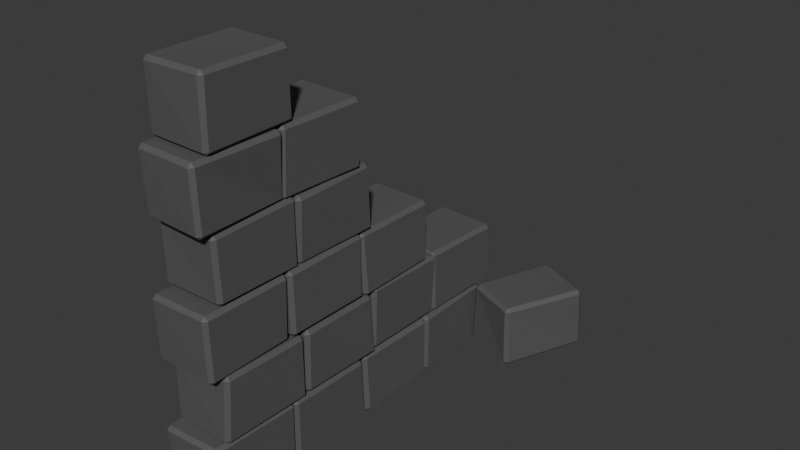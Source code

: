 # Source: Wall_broken.blend  (saved by Blender 4.2.66; exported with 4.5.12 LTS)
import bpy
from mathutils import Matrix  # noqa: F401  (used for matrix-valued properties, if any)

bpy.ops.wm.read_factory_settings(use_empty=True)
scene = bpy.context.scene
scene.name = 'Scene'

# ---- collections
col_collection = bpy.data.collections.new('Collection'); scene.collection.children.link(col_collection)

# ---- materials (node trees are filled in below, after node groups)
mat_rock = bpy.data.materials.new('Rock')

# ---- material node trees
mat_rock.use_nodes = True; mat_rock.node_tree.nodes.clear()
_N = mat_rock.node_tree.nodes; _L = mat_rock.node_tree.links
n0 = _N.new('ShaderNodeBsdfPrincipled'); n0.name = 'Principled BSDF'; n0.location = (10, 300)
n0.inputs[0].default_value = (0.09412, 0.09412, 0.09412, 1.0)
n0.inputs[2].default_value = 0.7008
n1 = _N.new('ShaderNodeOutputMaterial'); n1.name = 'Material Output'; n1.location = (300, 300)
_L.new(n0.outputs[0], n1.inputs[0])
n1.is_active_output = True

# ---- world
world_world = bpy.data.worlds.new('World'); scene.world = world_world
world_world.use_nodes = True; world_world.node_tree.nodes.clear()
_N = world_world.node_tree.nodes; _L = world_world.node_tree.links
n0 = _N.new('ShaderNodeOutputWorld'); n0.name = 'World Output'; n0.location = (300, 300)
n1 = _N.new('ShaderNodeBackground'); n1.name = 'Background'; n1.location = (10, 300)
n1.inputs[0].default_value = (0.05088, 0.05088, 0.05088, 1.0)
_L.new(n1.outputs[0], n0.inputs[0])
n0.is_active_output = True
world_world.color = (0.05088, 0.05088, 0.05088)
world_world.sun_shadow_jitter_overblur = 0.0

# ---- meshes
me_cube_001 = bpy.data.meshes.new('Cube.001')
me_cube_001.from_pydata([(-0.2603, -0.4876, -0.2656), (-0.2585, -0.5224, 0.2693), (-0.2512, 0.2468, -0.2701), (-0.2753, 0.287, 0.2657), (0.2502, -0.4758, -0.273), (0.2503, -0.5005, 0.2762), (0.2535, 0.2688, -0.2772), (0.2613, 0.2673, 0.2672), (-0.2595, 0.2584, -0.2581), (-0.2638, 0.2702, 0.2658), (-0.2576, 0.9866, -0.2691), (-0.2618, 1.019, 0.2652), (0.2632, 0.2652, -0.2673), (0.2664, 0.2606, 0.2672), (0.2596, 1.033, -0.2705), (0.2652, 1.002, 0.2567), (-0.2624, 0.9982, -0.2738), (-0.2541, 1.014, 0.2691), (-0.2748, 1.783, -0.2638), (-0.2742, 1.759, 0.2686), (0.2711, 1.033, -0.2649), (0.2467, 1.029, 0.2554), (0.2612, 1.78, -0.262), (0.2696, 1.773, 0.2616), (-0.2464, 1.748, -0.2645), (-0.2648, 1.773, 0.2691), (-0.2628, 2.531, -0.266), (-0.2783, 2.521, 0.2752), (0.261, 1.774, -0.2626), (0.2734, 1.768, 0.2652), (0.2634, 2.53, -0.2668), (0.2539, 2.514, 0.2655), (-0.2628, -0.3826, 0.2669), (-0.2757, -0.3713, 0.8023), (-0.2643, 0.3783, 0.2668), (-0.2675, 0.3666, 0.7929), (0.2631, -0.3966, 0.2617), (0.279, -0.3665, 0.813), (0.2773, 0.378, 0.2649), (0.2719, 0.3793, 0.7902), (-0.246, 0.3661, 0.2704), (-0.2746, 0.3904, 0.7995), (-0.2623, 1.14, 0.2657), (-0.2552, 1.152, 0.7984), (0.2674, 0.3904, 0.2718), (0.2754, 0.3988, 0.8005), (0.2737, 1.148, 0.2615), (0.2639, 1.113, 0.7893), (-0.2547, 1.14, 0.2678), (-0.2611, 1.12, 0.8027), (-0.2715, 1.885, 0.2717), (-0.265, 1.916, 0.8008), (0.2504, 1.134, 0.2669), (0.2556, 1.147, 0.8133), (0.2527, 1.876, 0.269), (0.2657, 1.903, 0.8042), (-0.2593, 1.863, 0.262), (-0.2622, 1.888, 0.8023), (-0.2409, 2.659, 0.271), (-0.2609, 2.646, 0.8016), (0.254, 1.877, 0.262), (0.2417, 1.873, 0.8034), (0.2642, 2.655, 0.261), (0.2806, 2.616, 0.8031), (-0.2664, -0.4902, 0.8023), (-0.2711, -0.5041, 1.326), (-0.2615, 0.2513, 0.8039), (-0.2604, 0.2415, 1.33), (0.2663, -0.4885, 0.8001), (0.2602, -0.4951, 1.333), (0.249, 0.2553, 0.8021), (0.2648, 0.2631, 1.333), (-0.2651, 0.27, 0.8015), (-0.2667, 0.2556, 1.332), (-0.2633, 1.02, 0.8005), (-0.2648, 1.021, 1.336), (0.2746, 0.265, 0.8144), (0.2679, 0.2644, 1.34), (0.2663, 1.021, 0.807), (0.2575, 1.024, 1.339), (-0.2489, 1.036, 0.8028), (-0.2651, 1.015, 1.334), (-0.2424, 1.754, 0.8016), (-0.2738, 1.785, 1.335), (0.2713, 1.035, 0.7912), (0.2476, 1.016, 1.329), (0.2625, 1.777, 0.8003), (0.2656, 1.776, 1.336), (-0.266, -0.3693, 1.342), (-0.2675, -0.3718, 1.864), (-0.2492, 0.3761, 1.347), (-0.2617, 0.3766, 1.868), (0.2625, -0.3583, 1.345), (0.2616, -0.3738, 1.869), (0.2538, 0.38, 1.333), (0.2538, 0.3781, 1.88), (-0.265, 0.3847, 1.343), (-0.2702, 0.3864, 1.874), (-0.2732, 1.111, 1.331), (-0.2563, 1.104, 1.874), (0.241, 0.3824, 1.33), (0.2775, 0.3707, 1.868), (0.2627, 1.136, 1.335), (0.2463, 1.128, 1.866), (-0.252, -0.4642, 1.878), (-0.2653, -0.4844, 2.403), (-0.2839, 0.2485, 1.877), (-0.2605, 0.2798, 2.402), (0.2797, -0.4898, 1.882), (0.2648, -0.4928, 2.403), (0.2419, 0.2816, 1.874), (0.2848, 0.2637, 2.398), (-0.2626, 0.2625, 1.869), (-0.2641, 0.2654, 2.404), (-0.2648, 1.023, 1.866), (-0.2818, 1.002, 2.412), (0.2491, 0.2547, 1.872), (0.2567, 0.272, 2.405), (0.2593, 1.025, 1.857), (0.2783, 1.012, 2.405), (-0.2636, -0.3646, 2.403), (-0.2635, -0.3767, 2.943), (-0.259, 0.3787, 2.4), (-0.2636, 0.373, 2.948), (0.2752, -0.3804, 2.405), (0.276, -0.3721, 2.951), (0.2555, 0.393, 2.406), (0.2658, 0.3771, 2.942), (0.2674, 2.404, -0.2404), (0.2738, 2.429, 0.3), (0.571, 3.14, -0.2314), (0.5478, 3.135, 0.2993), (0.7516, 2.233, -0.2404), (0.7386, 2.233, 0.3011), (1.041, 2.955, -0.2413), (1.042, 2.912, 0.3007)], [], [(0, 1, 3, 2), (2, 3, 7, 6), (6, 7, 5, 4), (4, 5, 1, 0), (2, 6, 4, 0), (7, 3, 1, 5), (8, 9, 11, 10), (10, 11, 15, 14), (14, 15, 13, 12), (12, 13, 9, 8), (10, 14, 12, 8), (15, 11, 9, 13), (16, 17, 19, 18), (18, 19, 23, 22), (22, 23, 21, 20), (20, 21, 17, 16), (18, 22, 20, 16), (23, 19, 17, 21), (24, 25, 27, 26), (26, 27, 31, 30), (30, 31, 29, 28), (28, 29, 25, 24), (26, 30, 28, 24), (31, 27, 25, 29), (32, 33, 35, 34), (34, 35, 39, 38), (38, 39, 37, 36), (36, 37, 33, 32), (34, 38, 36, 32), (39, 35, 33, 37), (40, 41, 43, 42), (42, 43, 47, 46), (46, 47, 45, 44), (44, 45, 41, 40), (42, 46, 44, 40), (47, 43, 41, 45), (48, 49, 51, 50), (50, 51, 55, 54), (54, 55, 53, 52), (52, 53, 49, 48), (50, 54, 52, 48), (55, 51, 49, 53), (56, 57, 59, 58), (58, 59, 63, 62), (62, 63, 61, 60), (60, 61, 57, 56), (58, 62, 60, 56), (63, 59, 57, 61), (64, 65, 67, 66), (66, 67, 71, 70), (70, 71, 69, 68), (68, 69, 65, 64), (66, 70, 68, 64), (71, 67, 65, 69), (72, 73, 75, 74), (74, 75, 79, 78), (78, 79, 77, 76), (76, 77, 73, 72), (74, 78, 76, 72), (79, 75, 73, 77), (80, 81, 83, 82), (82, 83, 87, 86), (86, 87, 85, 84), (84, 85, 81, 80), (82, 86, 84, 80), (87, 83, 81, 85), (88, 89, 91, 90), (90, 91, 95, 94), (94, 95, 93, 92), (92, 93, 89, 88), (90, 94, 92, 88), (95, 91, 89, 93), (96, 97, 99, 98), (98, 99, 103, 102), (102, 103, 101, 100), (100, 101, 97, 96), (98, 102, 100, 96), (103, 99, 97, 101), (104, 105, 107, 106), (106, 107, 111, 110), (110, 111, 109, 108), (108, 109, 105, 104), (106, 110, 108, 104), (111, 107, 105, 109), (112, 113, 115, 114), (114, 115, 119, 118), (118, 119, 117, 116), (116, 117, 113, 112), (114, 118, 116, 112), (119, 115, 113, 117), (120, 121, 123, 122), (122, 123, 127, 126), (126, 127, 125, 124), (124, 125, 121, 120), (122, 126, 124, 120), (121, 125, 127, 123), (128, 129, 131, 130), (130, 131, 135, 134), (134, 135, 133, 132), (132, 133, 129, 128), (130, 134, 132, 128), (135, 131, 129, 133)])
_uv = me_cube_001.uv_layers.new(name='UVMap')
_uv.uv.foreach_set('vector', [0.375, 0.0, 0.625, 0.0, 0.625, 0.25, 0.375, 0.25, 0.375, 0.25, 0.625, 0.25, 0.625, 0.5, 0.375, 0.5, 0.375, 0.5, 0.625, 0.5, 0.625, 0.75, 0.375, 0.75, 0.375, 0.75, 0.625, 0.75, 0.625, 1.0, 0.375, 1.0, 0.125, 0.5, 0.375, 0.5, 0.375, 0.75, 0.125, 0.75, 0.625, 0.5, 0.875, 0.5, 0.875, 0.75, 0.625, 0.75, 0.375, 0.0, 0.625, 0.0, 0.625, 0.25, 0.375, 0.25, 0.375, 0.25, 0.625, 0.25, 0.625, 0.5, 0.375, 0.5, 0.375, 0.5, 0.625, 0.5, 0.625, 0.75, 0.375, 0.75, 0.375, 0.75, 0.625, 0.75, 0.625, 1.0, 0.375, 1.0, 0.125, 0.5, 0.375, 0.5, 0.375, 0.75, 0.125, 0.75, 0.625, 0.5, 0.875, 0.5, 0.875, 0.75, 0.625, 0.75, 0.375, 0.0, 0.625, 0.0, 0.625, 0.25, 0.375, 0.25, 0.375, 0.25, 0.625, 0.25, 0.625, 0.5, 0.375, 0.5, 0.375, 0.5, 0.625, 0.5, 0.625, 0.75, 0.375, 0.75, 0.375, 0.75, 0.625, 0.75, 0.625, 1.0, 0.375, 1.0, 0.125, 0.5, 0.375, 0.5, 0.375, 0.75, 0.125, 0.75, 0.625, 0.5, 0.875, 0.5, 0.875, 0.75, 0.625, 0.75, 0.375, 0.0, 0.625, 0.0, 0.625, 0.25, 0.375, 0.25, 0.375, 0.25, 0.625, 0.25, 0.625, 0.5, 0.375, 0.5, 0.375, 0.5, 0.625, 0.5, 0.625, 0.75, 0.375, 0.75, 0.375, 0.75, 0.625, 0.75, 0.625, 1.0, 0.375, 1.0, 0.125, 0.5, 0.375, 0.5, 0.375, 0.75, 0.125, 0.75, 0.625, 0.5, 0.875, 0.5, 0.875, 0.75, 0.625, 0.75, 0.375, 0.0, 0.625, 0.0, 0.625, 0.25, 0.375, 0.25, 0.375, 0.25, 0.625, 0.25, 0.625, 0.5, 0.375, 0.5, 0.375, 0.5, 0.625, 0.5, 0.625, 0.75, 0.375, 0.75, 0.375, 0.75, 0.625, 0.75, 0.625, 1.0, 0.375, 1.0, 0.125, 0.5, 0.375, 0.5, 0.375, 0.75, 0.125, 0.75, 0.625, 0.5, 0.875, 0.5, 0.875, 0.75, 0.625, 0.75, 0.375, 0.0, 0.625, 0.0, 0.625, 0.25, 0.375, 0.25, 0.375, 0.25, 0.625, 0.25, 0.625, 0.5, 0.375, 0.5, 0.375, 0.5, 0.625, 0.5, 0.625, 0.75, 0.375, 0.75, 0.375, 0.75, 0.625, 0.75, 0.625, 1.0, 0.375, 1.0, 0.125, 0.5, 0.375, 0.5, 0.375, 0.75, 0.125, 0.75, 0.625, 0.5, 0.875, 0.5, 0.875, 0.75, 0.625, 0.75, 0.375, 0.0, 0.625, 0.0, 0.625, 0.25, 0.375, 0.25, 0.375, 0.25, 0.625, 0.25, 0.625, 0.5, 0.375, 0.5, 0.375, 0.5, 0.625, 0.5, 0.625, 0.75, 0.375, 0.75, 0.375, 0.75, 0.625, 0.75, 0.625, 1.0, 0.375, 1.0, 0.125, 0.5, 0.375, 0.5, 0.375, 0.75, 0.125, 0.75, 0.625, 0.5, 0.875, 0.5, 0.875, 0.75, 0.625, 0.75, 0.375, 0.0, 0.625, 0.0, 0.625, 0.25, 0.375, 0.25, 0.375, 0.25, 0.625, 0.25, 0.625, 0.5, 0.375, 0.5, 0.375, 0.5, 0.625, 0.5, 0.625, 0.75, 0.375, 0.75, 0.375, 0.75, 0.625, 0.75, 0.625, 1.0, 0.375, 1.0, 0.125, 0.5, 0.375, 0.5, 0.375, 0.75, 0.125, 0.75, 0.625, 0.5, 0.875, 0.5, 0.875, 0.75, 0.625, 0.75, 0.375, 0.0, 0.625, 0.0, 0.625, 0.25, 0.375, 0.25, 0.375, 0.25, 0.625, 0.25, 0.625, 0.5, 0.375, 0.5, 0.375, 0.5, 0.625, 0.5, 0.625, 0.75, 0.375, 0.75, 0.375, 0.75, 0.625, 0.75, 0.625, 1.0, 0.375, 1.0, 0.125, 0.5, 0.375, 0.5, 0.375, 0.75, 0.125, 0.75, 0.625, 0.5, 0.875, 0.5, 0.875, 0.75, 0.625, 0.75, 0.375, 0.0, 0.625, 0.0, 0.625, 0.25, 0.375, 0.25, 0.375, 0.25, 0.625, 0.25, 0.625, 0.5, 0.375, 0.5, 0.375, 0.5, 0.625, 0.5, 0.625, 0.75, 0.375, 0.75, 0.375, 0.75, 0.625, 0.75, 0.625, 1.0, 0.375, 1.0, 0.125, 0.5, 0.375, 0.5, 0.375, 0.75, 0.125, 0.75, 0.625, 0.5, 0.875, 0.5, 0.875, 0.75, 0.625, 0.75, 0.375, 0.0, 0.625, 0.0, 0.625, 0.25, 0.375, 0.25, 0.375, 0.25, 0.625, 0.25, 0.625, 0.5, 0.375, 0.5, 0.375, 0.5, 0.625, 0.5, 0.625, 0.75, 0.375, 0.75, 0.375, 0.75, 0.625, 0.75, 0.625, 1.0, 0.375, 1.0, 0.125, 0.5, 0.375, 0.5, 0.375, 0.75, 0.125, 0.75, 0.625, 0.5, 0.875, 0.5, 0.875, 0.75, 0.625, 0.75, 0.375, 0.0, 0.625, 0.0, 0.625, 0.25, 0.375, 0.25, 0.375, 0.25, 0.625, 0.25, 0.625, 0.5, 0.375, 0.5, 0.375, 0.5, 0.625, 0.5, 0.625, 0.75, 0.375, 0.75, 0.375, 0.75, 0.625, 0.75, 0.625, 1.0, 0.375, 1.0, 0.125, 0.5, 0.375, 0.5, 0.375, 0.75, 0.125, 0.75, 0.625, 0.5, 0.875, 0.5, 0.875, 0.75, 0.625, 0.75, 0.375, 0.0, 0.625, 0.0, 0.625, 0.25, 0.375, 0.25, 0.375, 0.25, 0.625, 0.25, 0.625, 0.5, 0.375, 0.5, 0.375, 0.5, 0.625, 0.5, 0.625, 0.75, 0.375, 0.75, 0.375, 0.75, 0.625, 0.75, 0.625, 1.0, 0.375, 1.0, 0.125, 0.5, 0.375, 0.5, 0.375, 0.75, 0.125, 0.75, 0.625, 0.5, 0.875, 0.5, 0.875, 0.75, 0.625, 0.75, 0.375, 0.0, 0.625, 0.0, 0.625, 0.25, 0.375, 0.25, 0.375, 0.25, 0.625, 0.25, 0.625, 0.5, 0.375, 0.5, 0.375, 0.5, 0.625, 0.5, 0.625, 0.75, 0.375, 0.75, 0.375, 0.75, 0.625, 0.75, 0.625, 1.0, 0.375, 1.0, 0.125, 0.5, 0.375, 0.5, 0.375, 0.75, 0.125, 0.75, 0.625, 0.5, 0.875, 0.5, 0.875, 0.75, 0.625, 0.75, 0.375, 0.0, 0.625, 0.0, 0.625, 0.25, 0.375, 0.25, 0.375, 0.25, 0.625, 0.25, 0.625, 0.5, 0.375, 0.5, 0.375, 0.5, 0.625, 0.5, 0.625, 0.75, 0.375, 0.75, 0.375, 0.75, 0.625, 0.75, 0.625, 1.0, 0.375, 1.0, 0.125, 0.5, 0.375, 0.5, 0.375, 0.75, 0.125, 0.75, 0.625, 0.5, 0.875, 0.5, 0.875, 0.75, 0.625, 0.75, 0.375, 0.0, 0.625, 0.0, 0.625, 0.25, 0.375, 0.25, 0.375, 0.25, 0.625, 0.25, 0.625, 0.5, 0.375, 0.5, 0.375, 0.5, 0.625, 0.5, 0.625, 0.75, 0.375, 0.75, 0.375, 0.75, 0.625, 0.75, 0.625, 1.0, 0.375, 1.0, 0.375, 0.25, 0.375, 0.5, 0.375, 0.75, 0.375, 1.0, 0.625, 1.0, 0.625, 0.75, 0.625, 0.5, 0.625, 0.25, 0.375, 0.0, 0.625, 0.0, 0.625, 0.25, 0.375, 0.25, 0.375, 0.25, 0.625, 0.25, 0.625, 0.5, 0.375, 0.5, 0.375, 0.5, 0.625, 0.5, 0.625, 0.75, 0.375, 0.75, 0.375, 0.75, 0.625, 0.75, 0.625, 1.0, 0.375, 1.0, 0.125, 0.5, 0.375, 0.5, 0.375, 0.75, 0.125, 0.75, 0.625, 0.5, 0.875, 0.5, 0.875, 0.75, 0.625, 0.75])
me_cube_001.materials.append(mat_rock)
me_cube_001.update()

# ---- objects
ob_cube = bpy.data.objects.new('Cube', me_cube_001)

# ---- transforms, parenting, visibility, modifiers, constraints
ob_cube.location = (0.0, 0.0, 0.0)
_m = ob_cube.modifiers.new('Bevel', 'BEVEL')
_m.width = 0.03
_m.width_pct = 0.03

# ---- collection membership
col_collection.objects.link(ob_cube)

# ---- scene / render settings (as saved in the file)
scene.frame_start = 1; scene.frame_end = 250; scene.frame_set(1)
scene.render.engine = 'BLENDER_EEVEE_NEXT'
bpy.context.view_layer.update()

# ---- added for rendering (the .blend has no active camera and no usable light): camera, sun
cam_auto = bpy.data.cameras.new('AutoCamera')
cam_auto.lens = 50.0
cam_auto.sensor_width = 36.0
cam_auto.clip_end = 1000.0
ob_auto_camera = bpy.data.objects.new('AutoCamera', cam_auto)
scene.collection.objects.link(ob_auto_camera)
ob_auto_camera.location = (5.04112, -4.29526, 5.07026)
ob_auto_camera.rotation_euler = (1.09748, -7.21219e-08, 0.694738)
scene.camera = ob_auto_camera
light_auto_sun = bpy.data.lights.new('AutoSun', 'SUN')
light_auto_sun.energy = 3.0
light_auto_sun.angle = 0.0523599
ob_auto_sun = bpy.data.objects.new('AutoSun', light_auto_sun)
scene.collection.objects.link(ob_auto_sun)
ob_auto_sun.rotation_euler = (0.872665, 0.174533, 0.523599)
bpy.context.view_layer.update()
